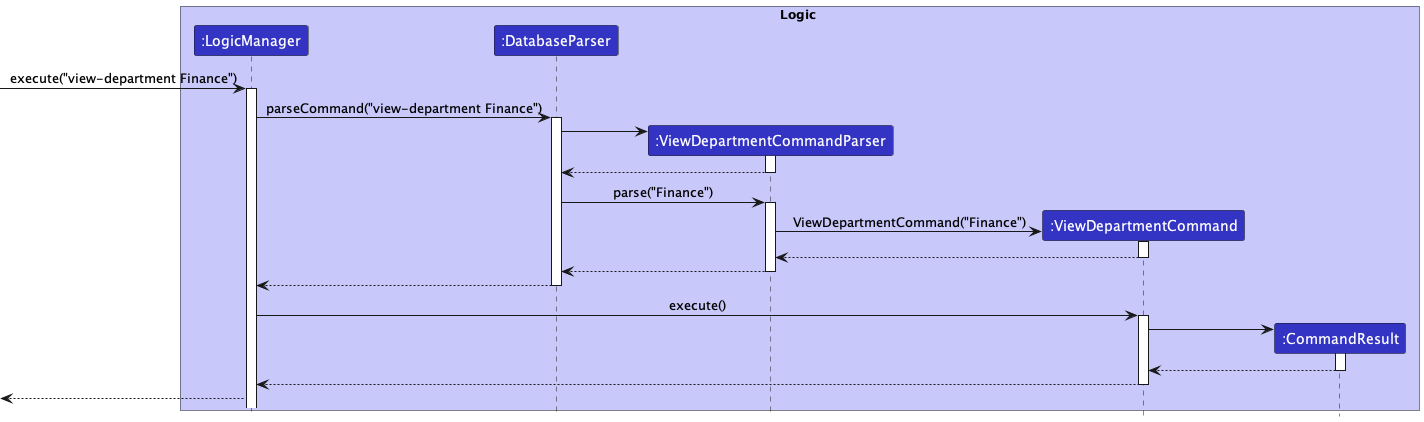

The diagram above was rendered by PlantUML. Its source (embedded in the PNG):
@startuml

!include style.puml

box Logic LOGIC_COLOR_T1
participant ":LogicManager" as LogicManager LOGIC_COLOR
participant ":DatabaseParser" as DatabaseParser LOGIC_COLOR
participant ":ViewDepartmentCommandParser" as ViewDepartmentCommandParser LOGIC_COLOR
participant ":ViewDepartmentCommand" as ViewDepartmentCommand LOGIC_COLOR
participant ":CommandResult" as CommandResult LOGIC_COLOR
end box


[-> LogicManager: execute("view-department Finance")
activate LogicManager

LogicManager -> DatabaseParser : parseCommand("view-department Finance")
activate DatabaseParser

create ViewDepartmentCommandParser
DatabaseParser->ViewDepartmentCommandParser
activate ViewDepartmentCommandParser

ViewDepartmentCommandParser --> DatabaseParser
deactivate ViewDepartmentCommandParser

DatabaseParser -> ViewDepartmentCommandParser : parse("Finance")
activate ViewDepartmentCommandParser

create ViewDepartmentCommand
ViewDepartmentCommandParser -> ViewDepartmentCommand : ViewDepartmentCommand("Finance")
activate ViewDepartmentCommand


ViewDepartmentCommand --> ViewDepartmentCommandParser
deactivate ViewDepartmentCommand

ViewDepartmentCommandParser --> DatabaseParser
deactivate ViewDepartmentCommandParser

DatabaseParser --> LogicManager
deactivate DatabaseParser

LogicManager -> ViewDepartmentCommand : execute()
activate ViewDepartmentCommand

create CommandResult
ViewDepartmentCommand -> CommandResult
activate CommandResult

CommandResult --> ViewDepartmentCommand
deactivate CommandResult

ViewDepartmentCommand --> LogicManager
deactivate ViewDepartmentCommand

LogicManager -->[

@enduml